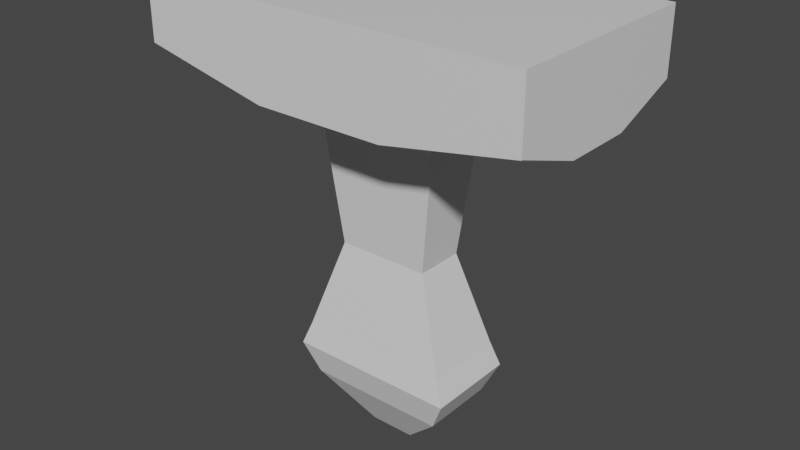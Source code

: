 # Source: raz_tko.blend  (saved by Blender 2.92.15; exported with 4.5.12 LTS)
import bpy
from mathutils import Matrix  # noqa: F401  (used for matrix-valued properties, if any)

bpy.ops.wm.read_factory_settings(use_empty=True)
scene = bpy.context.scene
scene.name = 'Scene'

# ---- collections
col_collection = bpy.data.collections.new('Collection'); scene.collection.children.link(col_collection)

# ---- materials (node trees are filled in below, after node groups)
mat_material = bpy.data.materials.new('Material')
mat_material.alpha_threshold = 0.0
mat_material.use_transparent_shadow = False
mat_material.line_color = (0.0, 0.0, 0.0, 1.0)

# ---- material node trees
mat_material.use_nodes = True; mat_material.node_tree.nodes.clear()
_N = mat_material.node_tree.nodes; _L = mat_material.node_tree.links
n0 = _N.new('ShaderNodeOutputMaterial'); n0.name = 'Material Output'; n0.location = (300, 300)
n1 = _N.new('ShaderNodeBsdfPrincipled'); n1.name = 'Principled BSDF'; n1.location = (10, 300)
n1.distribution = 'GGX'
n1.subsurface_method = 'BURLEY'
n1.inputs[2].default_value = 0.4
n1.inputs[3].default_value = 1.45
n1.inputs[27].default_value = (0.0, 0.0, 0.0, 1.0)
n1.inputs[28].default_value = 1.0
_L.new(n1.outputs[0], n0.inputs[0])
n0.is_active_output = True

# ---- world
world_world = bpy.data.worlds.new('World'); scene.world = world_world
world_world.use_nodes = True; world_world.node_tree.nodes.clear()
_N = world_world.node_tree.nodes; _L = world_world.node_tree.links
n0 = _N.new('ShaderNodeOutputWorld'); n0.name = 'World Output'; n0.location = (300, 300)
n1 = _N.new('ShaderNodeBackground'); n1.name = 'Background'; n1.location = (10, 300)
n1.inputs[0].default_value = (0.05088, 0.05088, 0.05088, 1.0)
_L.new(n1.outputs[0], n0.inputs[0])
n0.is_active_output = True
world_world.color = (0.05088, 0.05088, 0.05088)
world_world.use_sun_shadow = False
world_world.sun_shadow_jitter_overblur = 0.0

# ---- meshes
me_cube = bpy.data.meshes.new('Cube')
me_cube.from_pydata([(1.0, 1.0, 1.0), (1.0, 1.0, -0.4183), (1.0, -1.0, 1.0), (1.0, -1.0, -0.4703), (-1.0, 1.0, 1.0), (-1.0, 1.0, -0.3934), (-1.0, -1.0, 1.0), (-1.0, -1.0, -0.3867), (0.3333, 1.0, -1.0), (-0.3333, 1.0, -1.0), (0.3333, -1.0, 1.0), (-0.3333, -1.0, 1.0), (-0.3333, -1.0, -1.0), (0.3333, -1.0, -1.0), (-0.3333, 1.0, 1.0), (0.3333, 1.0, 1.0), (-1.0, 0.3333, -1.0), (-1.0, -0.3333, -1.0), (1.0, 0.3333, 1.0), (1.0, -0.3333, 1.0), (-1.0, -0.3333, 1.0), (-1.0, 0.3333, 1.0), (1.0, -0.3333, -1.0), (1.0, 0.3333, -1.0), (-0.3333, 0.3333, -1.0), (-0.3333, -0.3333, -1.0), (0.3333, 0.3333, -1.0), (0.3333, -0.3333, -1.0), (0.3333, 0.3333, 1.0), (0.3333, -0.3333, 1.0), (-0.3333, 0.3333, 1.0), (-0.3333, -0.3333, 1.0), (-0.2366, 0.2366, -4.465), (-0.2366, -0.2366, -4.465), (0.2366, 0.2366, -4.465), (0.2366, -0.2366, -4.465), (-0.3924, 0.3924, -6.517), (-0.3924, -0.3924, -6.517), (0.3924, 0.3924, -6.517), (0.3924, -0.3924, -6.517), (-0.4394, 0.4394, -7.061), (-0.4394, -0.4394, -7.061), (0.4394, 0.4394, -7.061), (0.4394, -0.4394, -7.061), (-0.3616, 0.3616, -7.771), (-0.3616, -0.3616, -7.771), (0.3616, 0.3616, -7.771), (0.3616, -0.3616, -7.771), (-0.1159, 0.1159, -8.872), (-0.1159, -0.1159, -8.872), (0.1159, 0.1159, -8.872), (0.1159, -0.1159, -8.872), (1.0, -1.0, -0.4723), (0.3333, -1.0, -1.0), (1.0, -1.0, -0.4605)], [], [(31, 20, 6, 11), (12, 11, 6, 7), (16, 21, 4, 5), (27, 22, 52, 53), (22, 19, 2, 54), (8, 15, 0, 1), (5, 4, 14, 9), (9, 14, 15, 8), (17, 25, 12, 7), (25, 27, 53, 12), (3, 2, 10, 13), (13, 10, 11, 12), (19, 29, 10, 2), (29, 31, 11, 10), (15, 14, 30, 28), (28, 30, 31, 29), (0, 15, 28, 18), (18, 28, 29, 19), (9, 8, 26, 24), (27, 25, 33, 35), (5, 9, 24, 16), (16, 24, 25, 17), (1, 0, 18, 23), (23, 18, 19, 22), (8, 1, 23, 26), (26, 23, 22, 27), (7, 6, 20, 17), (17, 20, 21, 16), (14, 4, 21, 30), (30, 21, 20, 31), (32, 34, 38, 36), (26, 27, 35, 34), (25, 24, 32, 33), (24, 26, 34, 32), (37, 36, 40, 41), (33, 32, 36, 37), (35, 33, 37, 39), (34, 35, 39, 38), (43, 41, 45, 47), (39, 37, 41, 43), (38, 39, 43, 42), (36, 38, 42, 40), (44, 46, 50, 48), (42, 43, 47, 46), (40, 42, 46, 44), (41, 40, 44, 45), (48, 50, 51, 49), (45, 44, 48, 49), (47, 45, 49, 51), (46, 47, 51, 50)])
_uv = me_cube.uv_layers.new(name='UVMap')
_uv.uv.foreach_set('vector', [0.7917, 0.6667, 0.875, 0.6667, 0.875, 0.75, 0.7917, 0.75, 0.375, 0.9167, 0.625, 0.9167, 0.625, 1.0, 0.375, 1.0, 0.375, 0.1667, 0.625, 0.1667, 0.625, 0.25, 0.375, 0.25, 0.2917, 0.6667, 0.375, 0.6667, 0.375, 0.75, 0.2917, 0.75, 0.375, 0.6667, 0.625, 0.6667, 0.625, 0.75, 0.375, 0.75, 0.375, 0.4167, 0.625, 0.4167, 0.625, 0.5, 0.375, 0.5, 0.375, 0.25, 0.625, 0.25, 0.625, 0.3333, 0.375, 0.3333, 0.375, 0.3333, 0.625, 0.3333, 0.625, 0.4167, 0.375, 0.4167, 0.125, 0.6667, 0.2083, 0.6667, 0.2083, 0.75, 0.125, 0.75, 0.2083, 0.6667, 0.2917, 0.6667, 0.2917, 0.75, 0.2083, 0.75, 0.375, 0.75, 0.625, 0.75, 0.625, 0.8333, 0.375, 0.8333, 0.375, 0.8333, 0.625, 0.8333, 0.625, 0.9167, 0.375, 0.9167, 0.625, 0.6667, 0.7083, 0.6667, 0.7083, 0.75, 0.625, 0.75, 0.7083, 0.6667, 0.7917, 0.6667, 0.7917, 0.75, 0.7083, 0.75, 0.7083, 0.5, 0.7917, 0.5, 0.7917, 0.5833, 0.7083, 0.5833, 0.7083, 0.5833, 0.7917, 0.5833, 0.7917, 0.6667, 0.7083, 0.6667, 0.625, 0.5, 0.7083, 0.5, 0.7083, 0.5833, 0.625, 0.5833, 0.625, 0.5833, 0.7083, 0.5833, 0.7083, 0.6667, 0.625, 0.6667, 0.2083, 0.5, 0.2917, 0.5, 0.2917, 0.5833, 0.2083, 0.5833, 0.2917, 0.6667, 0.2083, 0.6667, 0.2083, 0.6667, 0.2917, 0.6667, 0.125, 0.5, 0.2083, 0.5, 0.2083, 0.5833, 0.125, 0.5833, 0.125, 0.5833, 0.2083, 0.5833, 0.2083, 0.6667, 0.125, 0.6667, 0.375, 0.5, 0.625, 0.5, 0.625, 0.5833, 0.375, 0.5833, 0.375, 0.5833, 0.625, 0.5833, 0.625, 0.6667, 0.375, 0.6667, 0.2917, 0.5, 0.375, 0.5, 0.375, 0.5833, 0.2917, 0.5833, 0.2917, 0.5833, 0.375, 0.5833, 0.375, 0.6667, 0.2917, 0.6667, 0.375, 0.0, 0.625, 0.0, 0.625, 0.08333, 0.375, 0.08333, 0.375, 0.08333, 0.625, 0.08333, 0.625, 0.1667, 0.375, 0.1667, 0.7917, 0.5, 0.875, 0.5, 0.875, 0.5833, 0.7917, 0.5833, 0.7917, 0.5833, 0.875, 0.5833, 0.875, 0.6667, 0.7917, 0.6667, 0.2083, 0.5833, 0.2917, 0.5833, 0.2917, 0.5833, 0.2083, 0.5833, 0.2917, 0.5833, 0.2917, 0.6667, 0.2917, 0.6667, 0.2917, 0.5833, 0.2083, 0.6667, 0.2083, 0.5833, 0.2083, 0.5833, 0.2083, 0.6667, 0.2083, 0.5833, 0.2917, 0.5833, 0.2917, 0.5833, 0.2083, 0.5833, 0.2083, 0.6667, 0.2083, 0.5833, 0.2083, 0.5833, 0.2083, 0.6667, 0.2083, 0.6667, 0.2083, 0.5833, 0.2083, 0.5833, 0.2083, 0.6667, 0.2917, 0.6667, 0.2083, 0.6667, 0.2083, 0.6667, 0.2917, 0.6667, 0.2917, 0.5833, 0.2917, 0.6667, 0.2917, 0.6667, 0.2917, 0.5833, 0.2917, 0.6667, 0.2083, 0.6667, 0.2083, 0.6667, 0.2917, 0.6667, 0.2917, 0.6667, 0.2083, 0.6667, 0.2083, 0.6667, 0.2917, 0.6667, 0.2917, 0.5833, 0.2917, 0.6667, 0.2917, 0.6667, 0.2917, 0.5833, 0.2083, 0.5833, 0.2917, 0.5833, 0.2917, 0.5833, 0.2083, 0.5833, 0.2083, 0.5833, 0.2917, 0.5833, 0.2917, 0.5833, 0.2083, 0.5833, 0.2917, 0.5833, 0.2917, 0.6667, 0.2917, 0.6667, 0.2917, 0.5833, 0.2083, 0.5833, 0.2917, 0.5833, 0.2917, 0.5833, 0.2083, 0.5833, 0.2083, 0.6667, 0.2083, 0.5833, 0.2083, 0.5833, 0.2083, 0.6667, 0.2083, 0.5833, 0.2917, 0.5833, 0.2917, 0.6667, 0.2083, 0.6667, 0.2083, 0.6667, 0.2083, 0.5833, 0.2083, 0.5833, 0.2083, 0.6667, 0.2917, 0.6667, 0.2083, 0.6667, 0.2083, 0.6667, 0.2917, 0.6667, 0.2917, 0.5833, 0.2917, 0.6667, 0.2917, 0.6667, 0.2917, 0.5833])
me_cube.materials.append(mat_material)
me_cube.use_remesh_preserve_volume = False
me_cube.use_remesh_preserve_attributes = False
me_cube.use_mirror_vertex_groups = False
me_cube.update()

# ---- objects
ob_cube = bpy.data.objects.new('Cube', me_cube)

# ---- transforms, parenting, visibility, modifiers, constraints
ob_cube.location = (0.0, 0.0, 0.0)
ob_cube.scale = (0.6252, 0.3337, 0.1426)
ob_cube.lock_rotations_4d = False
ob_cube.empty_display_type = 'ARROWS'
ob_cube.lineart.crease_threshold = 0.0

# ---- collection membership
col_collection.objects.link(ob_cube)

# ---- scene / render settings (as saved in the file)
scene.frame_start = 1; scene.frame_end = 250; scene.frame_set(1)
scene.render.engine = 'BLENDER_EEVEE_NEXT'
scene.cycles.use_denoising = False
scene.cycles.samples = 128
scene.cycles.sampling_pattern = 'TABULATED_SOBOL'
scene.cycles.use_adaptive_sampling = False
scene.cycles.use_light_tree = False
scene.view_settings.view_transform = 'Filmic'
bpy.context.view_layer.update()

# ---- added for rendering (the .blend has no active camera and no usable light): camera, sun
cam_auto = bpy.data.cameras.new('AutoCamera')
cam_auto.lens = 50.0
cam_auto.sensor_width = 36.0
cam_auto.clip_end = 1000.0
ob_auto_camera = bpy.data.objects.new('AutoCamera', cam_auto)
scene.collection.objects.link(ob_auto_camera)
ob_auto_camera.location = (1.84847, -2.21816, 0.917405)
ob_auto_camera.rotation_euler = (1.09748, -7.21219e-08, 0.694738)
scene.camera = ob_auto_camera
light_auto_sun = bpy.data.lights.new('AutoSun', 'SUN')
light_auto_sun.energy = 3.0
light_auto_sun.angle = 0.0523599
ob_auto_sun = bpy.data.objects.new('AutoSun', light_auto_sun)
scene.collection.objects.link(ob_auto_sun)
ob_auto_sun.rotation_euler = (0.872665, 0.174533, 0.523599)
bpy.context.view_layer.update()
